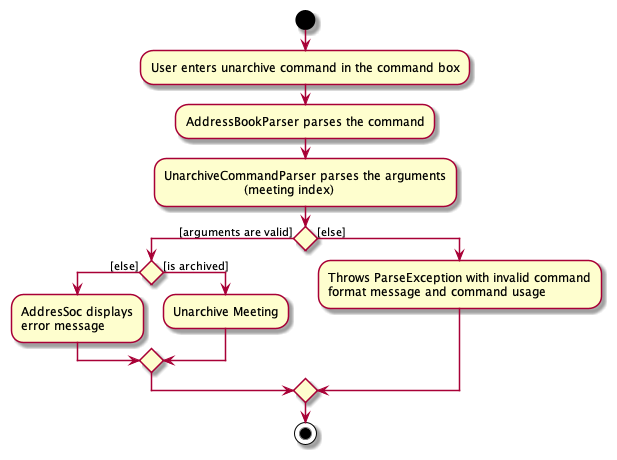

The diagram above was rendered by PlantUML. Its source (embedded in the PNG):
@startuml
'https://plantuml.com/activity-diagram-beta

start
:User enters unarchive command in the command box;
:AddressBookParser parses the command;
:UnarchiveCommandParser parses the arguments
                    (meeting index);

if () then ([arguments are valid])
if () then ([else])
    :AddresSoc displays
    error message;
else ([is archived])
    :Unarchive Meeting;

endif
else ([else])
:Throws ParseException with invalid command\nformat message and command usage;
endif
stop
@enduml